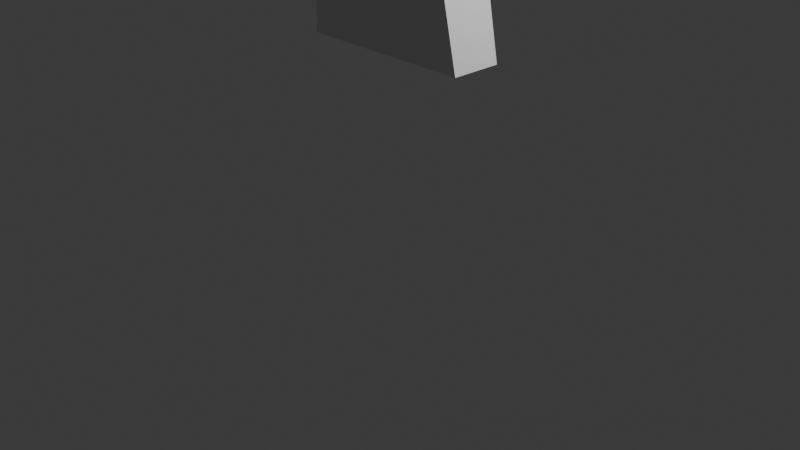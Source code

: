 # Source: male_warrior.blend  (saved by Blender 4.0.36; exported with 4.5.12 LTS)
import bpy
from mathutils import Matrix  # noqa: F401  (used for matrix-valued properties, if any)

bpy.ops.wm.read_factory_settings(use_empty=True)
scene = bpy.context.scene
scene.name = 'Scene'

# ---- collections
col_collection = bpy.data.collections.new('Collection'); scene.collection.children.link(col_collection)

# ---- world
world_world = bpy.data.worlds.new('World'); scene.world = world_world
world_world.use_nodes = True; world_world.node_tree.nodes.clear()
_N = world_world.node_tree.nodes; _L = world_world.node_tree.links
n0 = _N.new('ShaderNodeOutputWorld'); n0.name = 'World Output'; n0.location = (300, 300)
n1 = _N.new('ShaderNodeBackground'); n1.name = 'Background'; n1.location = (10, 300)
n1.inputs[0].default_value = (0.05088, 0.05088, 0.05088, 1.0)
_L.new(n1.outputs[0], n0.inputs[0])
n0.is_active_output = True
world_world.color = (0.05088, 0.05088, 0.05088)
world_world.use_sun_shadow = False
world_world.sun_shadow_jitter_overblur = 0.0

# ---- cameras
cam_camera = bpy.data.cameras.new('Camera')
cam_camera.clip_end = 100.0
cam_camera.ortho_scale = 7.314

# ---- lights
light_light = bpy.data.lights.new('Light', 'POINT')
light_light.transmission_factor = 0.0
light_light.use_soft_falloff = False
light_light.energy = 1000.0
light_light.shadow_soft_size = 0.1
light_light.shadow_maximum_resolution = 0.006
light_light.use_absolute_resolution = True

# ---- meshes
me_cube_001 = bpy.data.meshes.new('Cube.001')
me_cube_001.from_pydata([(-0.8494, -0.9563, -1.0), (-0.9557, -1.035, 0.5632), (-0.8494, 0.2837, -1.0), (-0.9557, 0.7379, 0.5632), (0.8494, -0.9563, -1.0), (0.9557, -1.035, 0.5632), (0.8494, 0.2837, -1.0), (0.9557, 0.7379, 0.5632), (-1.495, -0.5458, 1.393), (-1.495, 0.6593, 1.393), (1.495, 0.6593, 1.393), (1.495, -0.5458, 1.393), (-1.429, -0.3449, 1.664), (-1.429, 0.5021, 1.664), (1.429, 0.5021, 1.664), (1.429, -0.3449, 1.664), (-1.064, -0.3885, 1.83), (-1.064, 0.4235, 1.83), (1.064, 0.4235, 1.83), (1.064, -0.3885, 1.83), (-0.3045, -0.4147, 1.938), (-0.3045, 0.3012, 1.978), (0.3045, 0.3012, 1.978), (0.3045, -0.4147, 1.938), (-0.3045, -0.4147, 2.12), (-0.3045, 0.2138, 2.12), (0.3045, 0.2138, 2.12), (0.3045, -0.4147, 2.12), (-1.225, 0.7205, 0.9782), (1.225, 0.7205, 0.9782), (1.225, -0.9301, 0.9782), (-1.225, -0.9301, 0.9782), (-0.9403, 0.595, -1.577), (-0.9403, -0.8385, -1.577), (0.9403, 0.595, -1.577), (0.9403, -0.8385, -1.577), (-1.116, 0.595, -2.363), (-1.116, -0.7314, -2.363), (1.116, 0.595, -2.363), (1.116, -0.7314, -2.363), (-0.8818, 0.5402, -1.413), (-0.8818, -0.9144, -1.413), (0.8818, -0.9144, -1.413), (0.8818, 0.5402, -1.413), (-0.2317, -0.4147, 3.319), (-0.2317, 0.1592, 3.253), (0.2499, 0.1592, 3.259), (0.2499, -0.4147, 3.325), (0.3617, 0.2138, 2.241), (0.3617, -0.4147, 2.241), (0.3509, 0.1592, 3.149), (0.3509, -0.4147, 3.216), (-0.3931, -0.4147, 2.241), (-0.3931, 0.2138, 2.241), (-0.3641, -0.4147, 3.21), (-0.3641, 0.1592, 3.143), (0.2833, 0.2502, 2.611), (-0.2763, 0.2502, 2.609), (0.4287, 0.2502, 2.643), (0.4287, -0.4147, 2.643), (-0.4531, -0.4147, 2.64), (-0.4531, 0.2502, 2.64), (0.3045, -0.7152, 1.955), (-0.3045, -0.7152, 1.955), (0.3045, -0.7666, 2.12), (-0.3045, -0.7666, 2.12), (0.2499, -0.8758, 3.131), (-0.2317, -0.8758, 3.125), (0.2833, -0.8515, 2.611), (-0.2763, -0.8515, 2.609), (0.4287, -0.8515, 2.643), (0.3617, -0.8087, 2.241), (0.3757, -0.8758, 3.022), (-0.4531, -0.8515, 2.64), (-0.3889, -0.8758, 3.016), (-0.3931, -0.8087, 2.241), (-1.512, 0.5101, -4.876), (-1.512, -0.3492, -4.876), (1.512, 0.5101, -4.876), (1.512, -0.3492, -4.876), (-1.301, -0.4766, -3.342), (1.301, -0.4766, -3.342), (1.301, 0.4251, -3.342), (-1.301, 0.4251, -3.342)], [], [(0, 1, 3, 2), (2, 3, 7, 6), (6, 7, 5, 4), (4, 5, 1, 0), (41, 40, 32, 33), (29, 28, 9, 10), (11, 10, 14, 15), (30, 29, 10, 11), (28, 31, 8, 9), (31, 30, 11, 8), (12, 15, 19, 16), (9, 8, 12, 13), (8, 11, 15, 12), (10, 9, 13, 14), (19, 18, 22, 23), (14, 13, 17, 18), (15, 14, 18, 19), (13, 12, 16, 17), (24, 20, 63, 65), (17, 16, 20, 21), (16, 19, 23, 20), (18, 17, 21, 22), (27, 26, 48, 49), (22, 21, 25, 26), (23, 22, 26, 27), (21, 20, 24, 25), (1, 5, 30, 31), (3, 1, 31, 28), (5, 7, 29, 30), (7, 3, 28, 29), (34, 35, 39, 38), (43, 42, 35, 34), (42, 41, 33, 35), (40, 43, 34, 32), (81, 80, 77, 79), (33, 32, 36, 37), (35, 33, 37, 39), (32, 34, 38, 36), (2, 6, 43, 40), (4, 0, 41, 42), (6, 4, 42, 43), (0, 2, 40, 41), (46, 45, 44, 47), (59, 51, 72, 70), (23, 27, 64, 62), (56, 57, 45, 46), (59, 58, 50, 51), (56, 46, 50, 58), (46, 47, 51, 50), (51, 47, 66, 72), (61, 60, 54, 55), (25, 24, 52, 53), (44, 45, 55, 54), (57, 25, 53, 61), (45, 57, 61, 55), (53, 52, 60, 61), (54, 60, 73, 74), (26, 56, 58, 48), (49, 48, 58, 59), (26, 25, 57, 56), (49, 59, 70, 71), (52, 24, 65, 75), (63, 62, 64, 65), (69, 67, 74, 73), (69, 68, 66, 67), (68, 64, 71, 70), (66, 68, 70, 72), (65, 64, 68, 69), (65, 69, 73, 75), (20, 23, 62, 63), (60, 52, 75, 73), (27, 49, 71, 64), (47, 44, 67, 66), (44, 54, 74, 67), (76, 78, 79, 77), (83, 82, 78, 76), (82, 81, 79, 78), (80, 83, 76, 77), (37, 36, 83, 80), (38, 39, 81, 82), (36, 38, 82, 83), (39, 37, 80, 81)])
_uv = me_cube_001.uv_layers.new(name='UVMap')
_uv.uv.foreach_set('vector', [0.375, 0.0, 0.625, 0.0, 0.625, 0.25, 0.375, 0.25, 0.375, 0.25, 0.625, 0.25, 0.625, 0.5, 0.375, 0.5, 0.375, 0.5, 0.625, 0.5, 0.625, 0.75, 0.375, 0.75, 0.375, 0.75, 0.625, 0.75, 0.625, 1.0, 0.375, 1.0, 0.375, 0.0, 0.375, 0.25, 0.375, 0.25, 0.375, 0.0, 0.625, 0.5, 0.625, 0.25, 0.625, 0.25, 0.625, 0.5, 0.625, 0.75, 0.625, 0.5, 0.625, 0.5, 0.625, 0.75, 0.625, 0.75, 0.625, 0.5, 0.625, 0.5, 0.625, 0.75, 0.625, 0.25, 0.625, 0.0, 0.625, 0.0, 0.625, 0.25, 0.625, 1.0, 0.625, 0.75, 0.625, 0.75, 0.625, 1.0, 0.625, 1.0, 0.625, 0.75, 0.625, 0.75, 0.625, 1.0, 0.625, 0.25, 0.625, 0.0, 0.625, 0.0, 0.625, 0.25, 0.625, 1.0, 0.625, 0.75, 0.625, 0.75, 0.625, 1.0, 0.625, 0.5, 0.625, 0.25, 0.625, 0.25, 0.625, 0.5, 0.625, 0.75, 0.625, 0.5, 0.625, 0.5, 0.625, 0.75, 0.625, 0.5, 0.625, 0.25, 0.625, 0.25, 0.625, 0.5, 0.625, 0.75, 0.625, 0.5, 0.625, 0.5, 0.625, 0.75, 0.625, 0.25, 0.625, 0.0, 0.625, 0.0, 0.625, 0.25, 0.625, 0.0, 0.625, 0.0, 0.625, 0.0, 0.625, 0.0, 0.625, 0.25, 0.625, 0.0, 0.625, 0.0, 0.625, 0.25, 0.625, 1.0, 0.625, 0.75, 0.625, 0.75, 0.625, 1.0, 0.625, 0.5, 0.625, 0.25, 0.625, 0.25, 0.625, 0.5, 0.625, 0.75, 0.625, 0.5, 0.625, 0.5, 0.625, 0.75, 0.625, 0.5, 0.625, 0.25, 0.625, 0.25, 0.625, 0.5, 0.625, 0.75, 0.625, 0.5, 0.625, 0.5, 0.625, 0.75, 0.625, 0.25, 0.625, 0.0, 0.625, 0.0, 0.625, 0.25, 0.625, 1.0, 0.625, 0.75, 0.625, 0.75, 0.625, 1.0, 0.625, 0.25, 0.625, 0.0, 0.625, 0.0, 0.625, 0.25, 0.625, 0.75, 0.625, 0.5, 0.625, 0.5, 0.625, 0.75, 0.625, 0.5, 0.625, 0.25, 0.625, 0.25, 0.625, 0.5, 0.375, 0.5, 0.375, 0.75, 0.375, 0.75, 0.375, 0.5, 0.375, 0.5, 0.375, 0.75, 0.375, 0.75, 0.375, 0.5, 0.375, 0.75, 0.375, 1.0, 0.375, 1.0, 0.375, 0.75, 0.375, 0.25, 0.375, 0.5, 0.375, 0.5, 0.375, 0.25, 0.375, 0.75, 0.375, 1.0, 0.375, 1.0, 0.375, 0.75, 0.375, 0.0, 0.375, 0.25, 0.375, 0.25, 0.375, 0.0, 0.375, 0.75, 0.375, 1.0, 0.375, 1.0, 0.375, 0.75, 0.375, 0.25, 0.375, 0.5, 0.375, 0.5, 0.375, 0.25, 0.375, 0.25, 0.375, 0.5, 0.375, 0.5, 0.375, 0.25, 0.375, 0.75, 0.375, 1.0, 0.375, 1.0, 0.375, 0.75, 0.375, 0.5, 0.375, 0.75, 0.375, 0.75, 0.375, 0.5, 0.375, 0.0, 0.375, 0.25, 0.375, 0.25, 0.375, 0.0, 0.625, 0.5, 0.875, 0.5, 0.875, 0.75, 0.625, 0.75, 0.625, 0.75, 0.625, 0.75, 0.625, 0.75, 0.625, 0.75, 0.625, 0.75, 0.625, 0.75, 0.625, 0.75, 0.625, 0.75, 0.625, 0.5, 0.625, 0.25, 0.625, 0.25, 0.625, 0.5, 0.625, 0.75, 0.625, 0.5, 0.625, 0.5, 0.625, 0.75, 0.625, 0.5, 0.625, 0.5, 0.625, 0.5, 0.625, 0.5, 0.625, 0.5, 0.625, 0.75, 0.625, 0.75, 0.625, 0.5, 0.625, 0.75, 0.625, 0.75, 0.625, 0.75, 0.625, 0.75, 0.625, 0.25, 0.625, 0.0, 0.625, 0.0, 0.625, 0.25, 0.625, 0.25, 0.625, 0.0, 0.625, 0.0, 0.625, 0.25, 0.875, 0.75, 0.875, 0.5, 0.875, 0.5, 0.875, 0.75, 0.625, 0.25, 0.625, 0.25, 0.625, 0.25, 0.625, 0.25, 0.625, 0.25, 0.625, 0.25, 0.625, 0.25, 0.625, 0.25, 0.625, 0.25, 0.625, 0.0, 0.625, 0.0, 0.625, 0.25, 0.625, 0.0, 0.625, 0.0, 0.625, 0.0, 0.625, 0.0, 0.625, 0.5, 0.625, 0.5, 0.625, 0.5, 0.625, 0.5, 0.625, 0.75, 0.625, 0.5, 0.625, 0.5, 0.625, 0.75, 0.625, 0.5, 0.625, 0.25, 0.625, 0.25, 0.625, 0.5, 0.625, 0.75, 0.625, 0.75, 0.625, 0.75, 0.625, 0.75, 0.625, 0.0, 0.625, 0.0, 0.625, 0.0, 0.625, 0.0, 0.625, 1.0, 0.625, 0.75, 0.625, 0.75, 0.625, 1.0, 0.625, 1.0, 0.625, 1.0, 0.625, 1.0, 0.625, 1.0, 0.625, 1.0, 0.625, 0.75, 0.625, 0.75, 0.625, 1.0, 0.625, 0.75, 0.625, 0.75, 0.625, 0.75, 0.625, 0.75, 0.625, 0.75, 0.625, 0.75, 0.625, 0.75, 0.625, 0.75, 0.625, 1.0, 0.625, 0.75, 0.625, 0.75, 0.625, 1.0, 0.625, 1.0, 0.625, 1.0, 0.625, 1.0, 0.625, 1.0, 0.625, 1.0, 0.625, 0.75, 0.625, 0.75, 0.625, 1.0, 0.625, 0.0, 0.625, 0.0, 0.625, 0.0, 0.625, 0.0, 0.625, 0.75, 0.625, 0.75, 0.625, 0.75, 0.625, 0.75, 0.625, 0.75, 0.875, 0.75, 0.875, 0.75, 0.625, 0.75, 0.875, 0.75, 0.875, 0.75, 0.875, 0.75, 0.875, 0.75, 0.125, 0.5, 0.375, 0.5, 0.375, 0.75, 0.125, 0.75, 0.375, 0.25, 0.375, 0.5, 0.375, 0.5, 0.375, 0.25, 0.375, 0.5, 0.375, 0.75, 0.375, 0.75, 0.375, 0.5, 0.375, 0.0, 0.375, 0.25, 0.375, 0.25, 0.375, 0.0, 0.375, 0.0, 0.375, 0.25, 0.375, 0.25, 0.375, 0.0, 0.375, 0.5, 0.375, 0.75, 0.375, 0.75, 0.375, 0.5, 0.375, 0.25, 0.375, 0.5, 0.375, 0.5, 0.375, 0.25, 0.375, 0.75, 0.375, 1.0, 0.375, 1.0, 0.375, 0.75])
me_cube_001.update()

# ---- objects
ob_light = bpy.data.objects.new('Light', light_light)
ob_camera = bpy.data.objects.new('Camera', cam_camera)
ob_empty = bpy.data.objects.new('Empty', None)
ob_empty_001 = bpy.data.objects.new('Empty.001', None)
ob_cube = bpy.data.objects.new('Cube', me_cube_001)

# ---- transforms, parenting, visibility, modifiers, constraints
ob_light.location = (4.076, 1.005, 5.904)
ob_light.rotation_euler = (0.6503, 0.05522, 1.866)
ob_light.lock_rotations_4d = False
ob_light.empty_display_type = 'ARROWS'
ob_light.color = (0.0, 0.0, 0.0, 0.0)
ob_light.lineart.crease_threshold = 0.0
ob_camera.location = (7.359, -6.926, 4.958)
ob_camera.rotation_euler = (1.109, 0.0, 0.8149)
ob_camera.lock_rotations_4d = False
ob_camera.empty_display_type = 'ARROWS'
ob_camera.color = (0.0, 0.0, 0.0, 0.0)
ob_camera.display_type = 'WIRE'
ob_camera.lineart.crease_threshold = 0.0
ob_empty.location = (4.542, 3.526, 0.3035)
ob_empty.rotation_euler = (1.571, -0.0, -0.0)
ob_empty.empty_display_type = 'IMAGE'
ob_empty.empty_display_size = 22.51
ob_empty.empty_image_offset = (-0.5, -0.1111)
ob_empty.use_empty_image_alpha = True
ob_empty.color = (1.0, 1.0, 1.0, 0.7244)
ob_empty_001.location = (-4.268, 0.08699, 0.2563)
ob_empty_001.rotation_euler = (1.571, -0.0, 1.571)
ob_empty_001.empty_display_type = 'IMAGE'
ob_empty_001.empty_display_size = 22.51
ob_empty_001.empty_image_offset = (-0.5, -0.1111)
ob_empty_001.use_empty_image_alpha = True
ob_empty_001.color = (1.0, 1.0, 1.0, 0.7244)
ob_cube.location = (0.0, 0.0, 4.84)
ob_cube.scale = (0.6271, 0.6271, 0.6271)

# ---- collection membership
col_collection.objects.link(ob_light)
col_collection.objects.link(ob_camera)
col_collection.objects.link(ob_empty)
col_collection.objects.link(ob_empty_001)
col_collection.objects.link(ob_cube)

# ---- scene / render settings (as saved in the file)
scene.camera = ob_camera
scene.frame_start = 1; scene.frame_end = 250; scene.frame_set(0)
scene.render.engine = 'BLENDER_EEVEE_NEXT'
scene.cycles.sampling_pattern = 'TABULATED_SOBOL'
bpy.context.view_layer.update()
